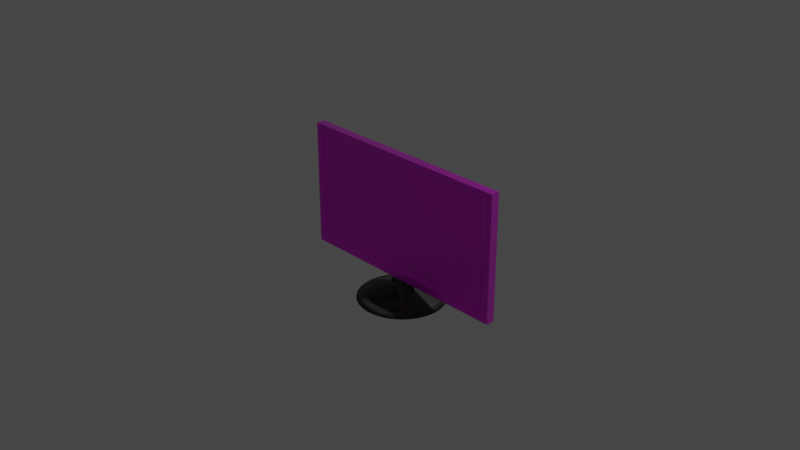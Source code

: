 # Source: Monitor.blend  (saved by Blender 3.0.42; exported with 4.5.12 LTS)
import bpy
from mathutils import Matrix  # noqa: F401  (used for matrix-valued properties, if any)

bpy.ops.wm.read_factory_settings(use_empty=True)
scene = bpy.context.scene
scene.name = 'Scene'

# ---- collections
col_collection = bpy.data.collections.new('Collection'); scene.collection.children.link(col_collection)

# ---- images (referenced by path relative to the original .blend; pixels are not part of the script)
import os
ASSET_DIR = os.environ.get("B2B_ASSET_DIR", "")  # directory of the original .blend (textures are referenced by path, not embedded)
HERE = os.path.dirname(os.path.abspath(__file__))  # packed textures are extracted next to this script under _unpacked/

def load_image(name, relpath, width, height, colorspace="sRGB"):
    """Load a texture the original file referenced (path relative to the .blend, or extracted next to this script)."""
    p = next((c for c in (os.path.join(HERE, relpath), os.path.join(ASSET_DIR, relpath)) if relpath and os.path.exists(c)), "")
    if p:
        img = bpy.data.images.load(p, check_existing=True)
        img.name = name
    else:  # same state as the original file: an image datablock whose file is absent (Cycles renders it pink)
        img = bpy.data.images.new(name, width, height)
        img.source = "FILE"
        img.filepath = "//" + (relpath or name)
    img.colorspace_settings.name = colorspace
    return img
img_output_device_png = load_image('Output Device.png', 'Output Device.png', 1024, 1024, 'sRGB')

# ---- materials (node trees are filled in below, after node groups)
mat_material_001 = bpy.data.materials.new('Material.001')
mat_material_001.use_transparent_shadow = False
mat_material_002 = bpy.data.materials.new('Material.002')
mat_material_002.use_transparent_shadow = False
mat_material_003 = bpy.data.materials.new('Material.003')
mat_material_003.use_transparent_shadow = False

# ---- material node trees
mat_material_001.use_nodes = True; mat_material_001.node_tree.nodes.clear()
_N = mat_material_001.node_tree.nodes; _L = mat_material_001.node_tree.links
n0 = _N.new('ShaderNodeBsdfPrincipled'); n0.name = 'Principled BSDF'; n0.location = (10, 300)
n0.distribution = 'GGX'
n0.subsurface_method = 'RANDOM_WALK_SKIN'
n0.inputs[1].default_value = 1.0
n0.inputs[3].default_value = 1.45
n0.inputs[19].default_value = 0.4818
n0.inputs[24].default_value = 0.1164
n0.inputs[27].default_value = (0.0, 0.0, 0.0, 1.0)
n0.inputs[28].default_value = 1.0
n1 = _N.new('ShaderNodeOutputMaterial'); n1.name = 'Material Output'; n1.location = (300, 300)
n2 = _N.new('ShaderNodeTexImage'); n2.name = 'Image Texture'; n2.location = (-345, 138)
n2.image = img_output_device_png
_L.new(n0.outputs[0], n1.inputs[0])
_L.new(n2.outputs[0], n0.inputs[0])
n1.is_active_output = True
mat_material_002.use_nodes = True; mat_material_002.node_tree.nodes.clear()
_N = mat_material_002.node_tree.nodes; _L = mat_material_002.node_tree.links
n0 = _N.new('ShaderNodeBsdfPrincipled'); n0.name = 'Principled BSDF'; n0.location = (10, 300)
n0.distribution = 'GGX'
n0.subsurface_method = 'RANDOM_WALK_SKIN'
n0.inputs[0].default_value = (0.06529, 0.06529, 0.06529, 1.0)
n0.inputs[3].default_value = 1.45
n0.inputs[27].default_value = (0.0, 0.0, 0.0, 1.0)
n0.inputs[28].default_value = 1.0
n1 = _N.new('ShaderNodeOutputMaterial'); n1.name = 'Material Output'; n1.location = (300, 300)
_L.new(n0.outputs[0], n1.inputs[0])
n1.is_active_output = True
mat_material_003.use_nodes = True; mat_material_003.node_tree.nodes.clear()
_N = mat_material_003.node_tree.nodes; _L = mat_material_003.node_tree.links
n0 = _N.new('ShaderNodeBsdfPrincipled'); n0.name = 'Principled BSDF'; n0.location = (10, 300)
n0.distribution = 'GGX'
n0.subsurface_method = 'RANDOM_WALK_SKIN'
n0.inputs[0].default_value = (0.03411, 0.03411, 0.03411, 1.0)
n0.inputs[3].default_value = 1.45
n0.inputs[27].default_value = (0.0, 0.0, 0.0, 1.0)
n0.inputs[28].default_value = 1.0
n1 = _N.new('ShaderNodeOutputMaterial'); n1.name = 'Material Output'; n1.location = (300, 300)
_L.new(n0.outputs[0], n1.inputs[0])
n1.is_active_output = True

# ---- world
world_world = bpy.data.worlds.new('World'); scene.world = world_world
world_world.use_nodes = True; world_world.node_tree.nodes.clear()
_N = world_world.node_tree.nodes; _L = world_world.node_tree.links
n0 = _N.new('ShaderNodeOutputWorld'); n0.name = 'World Output'; n0.location = (300, 300)
n1 = _N.new('ShaderNodeBackground'); n1.name = 'Background'; n1.location = (10, 300)
n1.inputs[0].default_value = (0.05088, 0.05088, 0.05088, 1.0)
_L.new(n1.outputs[0], n0.inputs[0])
n0.is_active_output = True
world_world.color = (0.05088, 0.05088, 0.05088)
world_world.use_sun_shadow = False
world_world.sun_shadow_jitter_overblur = 0.0

# ---- cameras
cam_camera = bpy.data.cameras.new('Camera')
cam_camera.clip_end = 100.0
cam_camera.ortho_scale = 7.314

# ---- lights
light_light = bpy.data.lights.new('Light', 'POINT')
light_light.transmission_factor = 0.0
light_light.energy = 1000.0
light_light.shadow_soft_size = 0.1
light_light.shadow_maximum_resolution = 0.006
light_light.use_absolute_resolution = True

# ---- meshes
me_plane = bpy.data.meshes.new('Plane')
me_plane.from_pydata([(-1.0, -1.0, 0.0), (1.0, -1.0, 0.0), (-1.0, 1.0, 0.0), (1.0, 1.0, 0.0), (-0.9685, 0.9551, 0.0), (-0.9703, -0.8815, 0.0), (0.9685, -0.8682, 0.0), (0.9666, 0.9518, 0.0), (-0.9685, 0.9551, 0.0), (-0.9703, -0.8815, 0.0), (0.9685, -0.8682, 0.0), (0.9666, 0.9518, 0.0), (-0.9463, 0.9341, 0.03033), (-0.9481, -0.8604, 0.03033), (0.9463, -0.8474, 0.03033), (0.9445, 0.9309, 0.03033), (-0.9463, 0.9341, 0.03033), (-0.9481, -0.8604, 0.03033), (0.9463, -0.8474, 0.03033), (0.9445, 0.9309, 0.03033), (-0.968, -0.9373, 0.03536), (0.968, -0.9373, 0.03536), (-0.968, 0.9373, 0.03536), (0.968, 0.9373, 0.03536), (2.684e-10, -1.101, -0.002039), (2.684e-10, -0.9852, -0.002039), (-0.006275, -1.101, -0.003569), (-0.006275, -0.9852, -0.003569), (-0.01231, -1.101, -0.008099), (-0.01231, -0.9852, -0.008099), (-0.01787, -1.101, -0.01546), (-0.01787, -0.9852, -0.01546), (-0.02274, -1.101, -0.02536), (-0.02274, -0.9852, -0.02536), (-0.02674, -1.101, -0.03742), (-0.02674, -0.9852, -0.03742), (-0.02971, -1.101, -0.05119), (-0.02971, -0.9852, -0.05119), (-0.03154, -1.101, -0.06612), (-0.03154, -0.9852, -0.06612), (-0.03216, -1.101, -0.08165), (-0.03216, -0.9852, -0.08165), (-0.03154, -1.101, -0.09719), (-0.03154, -0.9852, -0.09719), (-0.02971, -1.101, -0.1121), (-0.02971, -0.9852, -0.1121), (-0.02674, -1.101, -0.1259), (-0.02674, -0.9852, -0.1259), (-0.02274, -1.101, -0.138), (-0.02274, -0.9852, -0.138), (-0.01787, -1.101, -0.1479), (-0.01787, -0.9852, -0.1479), (-0.01231, -1.101, -0.1552), (-0.01231, -0.9852, -0.1552), (-0.006275, -1.101, -0.1597), (-0.006275, -0.9852, -0.1597), (2.404e-08, -1.101, -0.1613), (2.404e-08, -0.9852, -0.1613), (0.006275, -1.101, -0.1597), (0.006275, -0.9852, -0.1597), (0.01231, -1.101, -0.1552), (0.01231, -0.9852, -0.1552), (0.01787, -1.101, -0.1479), (0.01787, -0.9852, -0.1479), (0.02274, -1.101, -0.138), (0.02274, -0.9852, -0.138), (0.02674, -1.101, -0.1259), (0.02674, -0.9852, -0.1259), (0.02971, -1.101, -0.1121), (0.02971, -0.9852, -0.1121), (0.03154, -1.101, -0.09719), (0.03154, -0.9852, -0.09719), (0.03216, -1.101, -0.08165), (0.03216, -0.9852, -0.08165), (0.03154, -1.101, -0.06612), (0.03154, -0.9852, -0.06612), (0.02971, -1.101, -0.05119), (0.02971, -0.9852, -0.05119), (0.02674, -1.101, -0.03742), (0.02674, -0.9852, -0.03742), (0.02274, -1.101, -0.02536), (0.02274, -0.9852, -0.02536), (0.01787, -1.101, -0.01546), (0.01787, -0.9852, -0.01546), (0.01231, -1.101, -0.008099), (0.01231, -0.9852, -0.008099), (0.006275, -1.101, -0.003569), (0.006275, -0.9852, -0.003569), (-1.105e-07, -1.322, 0.8744), (-0.07535, -1.322, 0.8561), (-0.1478, -1.322, 0.8017), (-0.2146, -1.322, 0.7133), (-0.2731, -1.322, 0.5944), (-0.3211, -1.322, 0.4495), (-0.3568, -1.322, 0.2842), (-0.3788, -1.322, 0.1049), (-0.3862, -1.322, -0.08165), (-0.3788, -1.322, -0.2682), (-0.3568, -1.322, -0.4475), (-0.3211, -1.322, -0.6128), (-0.2731, -1.322, -0.7577), (-0.2146, -1.322, -0.8766), (-0.1478, -1.322, -0.965), (-0.07535, -1.322, -1.019), (1.75e-07, -1.322, -1.038), (0.07535, -1.322, -1.019), (0.1478, -1.322, -0.965), (0.2146, -1.322, -0.8766), (0.2731, -1.322, -0.7577), (0.3211, -1.322, -0.6128), (0.3568, -1.322, -0.4475), (0.3788, -1.322, -0.2682), (0.3862, -1.322, -0.08165), (0.3788, -1.322, 0.1049), (0.3568, -1.322, 0.2842), (0.3211, -1.322, 0.4495), (0.2731, -1.322, 0.5944), (0.2146, -1.322, 0.7133), (0.1478, -1.322, 0.8017), (0.07535, -1.322, 0.8561), (-0.1162, -1.212, 0.3489), (-0.08006, -1.212, 0.3968), (-0.1479, -1.212, -0.4478), (-0.1739, -1.212, -0.3694), (0.1739, -1.212, -0.3694), (0.1479, -1.212, -0.4478), (0.08006, -1.212, 0.3968), (0.1162, -1.212, 0.3489), (-0.2092, -1.212, -0.08165), (-0.2052, -1.212, 0.01937), (0.1933, -1.212, 0.1165), (0.2052, -1.212, 0.01937), (-0.1479, -1.212, 0.2845), (0.1933, -1.212, -0.2798), (0.04081, -1.212, 0.4262), (-0.2052, -1.212, -0.1827), (0.1739, -1.212, 0.206), (-0.1739, -1.212, 0.206), (0.2052, -1.212, -0.1827), (-0.04081, -1.212, 0.4262), (-5.509e-08, -1.212, 0.4362), (-0.1933, -1.212, -0.2798), (0.1162, -1.212, -0.5122), (0.1479, -1.212, 0.2845), (-0.1933, -1.212, 0.1165), (0.2092, -1.212, -0.08165), (-0.1654, -1.267, 0.5311), (-0.2105, -1.267, -0.6028), (0.2475, -1.267, -0.4911), (0.1139, -1.267, 0.5992), (-0.2977, -1.267, -0.08165), (0.05808, -1.267, -0.8045), (0.2751, -1.267, 0.2004), (-0.2105, -1.267, 0.4395), (-0.1654, -1.267, -0.6944), (0.2751, -1.267, -0.3637), (0.05808, -1.267, 0.6412), (-0.292, -1.267, -0.2254), (0.1139, -1.267, -0.7625), (0.2475, -1.267, 0.3278), (-0.2475, -1.267, 0.3278), (-0.1139, -1.267, -0.7625), (0.292, -1.267, -0.2254), (-0.05808, -1.267, 0.6412), (-0.2751, -1.267, -0.3637), (0.1654, -1.267, -0.6944), (0.2105, -1.267, 0.4395), (-0.2751, -1.267, 0.2004), (-0.05808, -1.267, -0.8045), (0.2977, -1.267, -0.08165), (-0.1139, -1.267, 0.5992), (-0.2475, -1.267, -0.4911), (0.2105, -1.267, -0.6028), (0.1654, -1.267, 0.5311), (-0.292, -1.267, 0.06212), (1.373e-07, -1.267, -0.8186), (0.292, -1.267, 0.06212), (-8.277e-08, -1.267, 0.6553), (-0.04618, -1.157, 0.1943), (-0.1003, -1.157, -0.2476), (0.08534, -1.157, -0.2929), (0.06705, -1.157, 0.1667), (-0.1184, -1.157, -0.02337), (0.1184, -1.157, -0.02337), (-2.741e-08, -1.157, 0.2171), (-0.06705, -1.157, 0.1667), (-0.08534, -1.157, -0.2929), (0.1003, -1.157, -0.2476), (0.04618, -1.157, 0.1943), (-0.1207, -1.157, -0.08165), (0.1115, -1.157, 0.03267), (-0.08534, -1.157, 0.1296), (0.1115, -1.157, -0.196), (0.02354, -1.157, 0.2113), (-0.1184, -1.157, -0.1399), (0.1003, -1.157, 0.08431), (-0.1003, -1.157, 0.08431), (0.1184, -1.157, -0.1399), (-0.02354, -1.157, 0.2113), (-0.1115, -1.157, -0.196), (0.06705, -1.157, -0.33), (0.08534, -1.157, 0.1296), (-0.1115, -1.157, 0.03267), (0.1207, -1.157, -0.08165)], [], [(0, 1, 6, 5), (11, 8, 12, 15), (6, 7, 11, 10), (4, 7, 6, 1, 3, 2, 0, 5), (4, 5, 9, 8), (7, 4, 8, 11), (5, 6, 10, 9), (14, 15, 19, 18), (9, 10, 14, 13), (10, 11, 15, 14), (8, 9, 13, 12), (17, 18, 19, 16), (12, 13, 17, 16), (15, 12, 16, 19), (13, 14, 18, 17), (20, 21, 23, 22), (24, 25, 27, 26), (26, 27, 29, 28), (28, 29, 31, 30), (30, 31, 33, 32), (32, 33, 35, 34), (34, 35, 37, 36), (36, 37, 39, 38), (38, 39, 41, 40), (40, 41, 43, 42), (42, 43, 45, 44), (44, 45, 47, 46), (46, 47, 49, 48), (48, 49, 51, 50), (50, 51, 53, 52), (52, 53, 55, 54), (54, 55, 57, 56), (56, 57, 59, 58), (58, 59, 61, 60), (60, 61, 63, 62), (62, 63, 65, 64), (64, 65, 67, 66), (66, 67, 69, 68), (68, 69, 71, 70), (70, 71, 73, 72), (72, 73, 75, 74), (74, 75, 77, 76), (76, 77, 79, 78), (78, 79, 81, 80), (80, 81, 83, 82), (82, 83, 85, 84), (27, 25, 87, 85, 83, 81, 79, 77, 75, 73, 71, 69, 67, 65, 63, 61, 59, 57, 55, 53, 51, 49, 47, 45, 43, 41, 39, 37, 35, 33, 31, 29), (84, 85, 87, 86), (86, 87, 25, 24), (170, 146, 91, 90), (88, 89, 90, 91, 92, 93, 94, 95, 96, 97, 98, 99, 100, 101, 102, 103, 104, 105, 106, 107, 108, 109, 110, 111, 112, 113, 114, 115, 116, 117, 118, 119), (171, 147, 100, 99), (172, 148, 109, 108), (173, 149, 118, 117), (174, 150, 96, 95), (175, 151, 105, 104), (176, 152, 114, 113), (146, 153, 92, 91), (147, 154, 101, 100), (148, 155, 110, 109), (149, 156, 119, 118), (150, 157, 97, 96), (151, 158, 106, 105), (152, 159, 115, 114), (153, 160, 93, 92), (154, 161, 102, 101), (155, 162, 111, 110), (177, 163, 89, 88), (156, 177, 88, 119), (157, 164, 98, 97), (158, 165, 107, 106), (159, 166, 116, 115), (160, 167, 94, 93), (161, 168, 103, 102), (162, 169, 112, 111), (163, 170, 90, 89), (164, 171, 99, 98), (165, 172, 108, 107), (166, 173, 117, 116), (167, 174, 95, 94), (168, 175, 104, 103), (169, 176, 113, 112), (203, 183, 131, 145), (202, 182, 129, 144), (201, 181, 127, 143), (200, 180, 125, 142), (199, 179, 123, 141), (198, 178, 121, 139), (197, 203, 145, 138), (196, 202, 144, 137), (195, 201, 143, 136), (194, 199, 141, 135), (193, 184, 140, 134), (184, 198, 139, 140), (192, 197, 138, 133), (191, 196, 137, 132), (190, 195, 136, 130), (189, 194, 135, 128), (188, 193, 134, 126), (187, 192, 133, 124), (185, 191, 132, 120), (183, 190, 130, 131), (182, 189, 128, 129), (181, 188, 126, 127), (180, 187, 124, 125), (179, 186, 122, 123), (178, 185, 120, 121), (145, 131, 176, 169), (144, 129, 174, 167), (143, 127, 173, 166), (142, 125, 172, 165), (141, 123, 171, 164), (139, 121, 170, 163), (138, 145, 169, 162), (137, 144, 167, 160), (136, 143, 166, 159), (135, 141, 164, 157), (134, 140, 177, 156), (140, 139, 163, 177), (133, 138, 162, 155), (132, 137, 160, 153), (130, 136, 159, 152), (128, 135, 157, 150), (126, 134, 156, 149), (124, 133, 155, 148), (120, 132, 153, 146), (131, 130, 152, 176), (129, 128, 150, 174), (127, 126, 149, 173), (125, 124, 148, 172), (123, 122, 147, 171), (121, 120, 146, 170), (28, 30, 185, 178), (46, 48, 186, 179), (64, 66, 187, 180), (82, 84, 188, 181), (38, 40, 189, 182), (74, 76, 190, 183), (30, 32, 191, 185), (66, 68, 192, 187), (84, 86, 193, 188), (40, 42, 194, 189), (76, 78, 195, 190), (32, 34, 196, 191), (68, 70, 197, 192), (24, 26, 198, 184), (86, 24, 184, 193), (42, 44, 199, 194), (78, 80, 201, 195), (34, 36, 202, 196), (70, 72, 203, 197), (26, 28, 178, 198), (44, 46, 179, 199), (62, 64, 180, 200), (80, 82, 181, 201), (36, 38, 182, 202), (72, 74, 183, 203)])
me_plane.polygons.foreach_set('use_smooth', [0, 0, 0, 0, 0, 0, 0, 0, 0, 0, 0, 0, 0, 0, 0, 0, 1, 1, 1, 1, 1, 1, 1, 1, 1, 1, 1, 1, 1, 1, 1, 1, 1, 1, 1, 1, 1, 1, 1, 1, 1, 1, 1, 1, 1, 1, 1, 1, 1, 1, 1, 1, 1, 1, 1, 1, 1, 1, 1, 1, 1, 1, 1, 1, 1, 1, 1, 1, 1, 1, 1, 1, 1, 1, 1, 1, 1, 1, 1, 1, 1, 1, 1, 1, 1, 1, 1, 1, 1, 1, 1, 1, 1, 1, 1, 1, 1, 1, 1, 1, 1, 1, 1, 1, 1, 1, 1, 1, 1, 1, 1, 1, 1, 1, 1, 1, 1, 1, 1, 1, 1, 1, 1, 1, 1, 1, 1, 1, 1, 1, 1, 1, 1, 1, 1, 1, 1, 1, 1, 1, 1, 1, 1, 1, 1, 1, 1, 1, 1, 1, 1, 1, 1, 1, 1, 1, 1])
me_plane.polygons.foreach_set('material_index', [0, 0, 0, 0, 0, 0, 0, 0, 0, 0, 0, 0, 0, 0, 0, 1, 2, 2, 2, 2, 2, 2, 2, 2, 2, 2, 2, 2, 2, 2, 2, 2, 2, 2, 2, 2, 2, 2, 2, 2, 2, 2, 2, 2, 2, 2, 2, 2, 2, 2, 2, 2, 2, 2, 2, 2, 2, 2, 2, 2, 2, 2, 2, 2, 2, 2, 2, 2, 2, 2, 2, 2, 2, 2, 2, 2, 2, 2, 2, 2, 2, 2, 2, 2, 2, 2, 2, 2, 2, 2, 2, 2, 2, 2, 2, 2, 2, 2, 2, 2, 2, 2, 2, 2, 2, 2, 2, 2, 2, 2, 2, 2, 2, 2, 2, 2, 2, 2, 2, 2, 2, 2, 2, 2, 2, 2, 2, 2, 2, 2, 2, 2, 2, 2, 2, 2, 2, 2, 2, 2, 2, 2, 2, 2, 2, 2, 2, 2, 2, 2, 2, 2, 2, 2, 2, 2, 2])
_uv = me_plane.uv_layers.new(name='UVMap')
_uv.uv.foreach_set('vector', [0.0, 0.0, 1.0, 0.0, 0.9842, 0.0659, 0.01485, 0.05926, 0.9833, 0.9759, 0.01577, 0.9776, 0.01577, 0.9776, 0.9833, 0.9759, 0.9842, 0.0659, 0.9833, 0.9759, 0.9833, 0.9759, 0.9842, 0.0659, 0.01577, 0.9776, 0.9833, 0.9759, 0.9842, 0.0659, 1.0, 0.0, 1.0, 1.0, 0.0, 1.0, 0.0, 0.0, 0.01485, 0.05926, 0.01577, 0.9776, 0.01485, 0.05926, 0.01485, 0.05926, 0.01577, 0.9776, 0.9833, 0.9759, 0.01577, 0.9776, 0.01577, 0.9776, 0.9833, 0.9759, 0.01485, 0.05926, 0.9842, 0.0659, 0.9842, 0.0659, 0.01485, 0.05926, 0.9842, 0.0659, 0.9833, 0.9759, 0.9833, 0.9759, 0.9842, 0.0659, 0.01485, 0.05926, 0.9842, 0.0659, 0.9842, 0.0659, 0.01485, 0.05926, 0.9842, 0.0659, 0.9833, 0.9759, 0.9833, 0.9759, 0.9842, 0.0659, 0.01577, 0.9776, 0.01485, 0.05926, 0.01485, 0.05926, 0.01577, 0.9776, 0.01485, 0.05926, 0.9842, 0.0659, 0.9833, 0.9759, 0.01577, 0.9776, 0.01577, 0.9776, 0.01485, 0.05926, 0.01485, 0.05926, 0.01577, 0.9776, 0.9833, 0.9759, 0.01577, 0.9776, 0.01577, 0.9776, 0.9833, 0.9759, 0.01485, 0.05926, 0.9842, 0.0659, 0.9842, 0.0659, 0.01485, 0.05926, 0.0, 0.0, 1.0, 0.0, 1.0, 1.0, 0.0, 1.0, 1.0, 0.5, 1.0, 1.0, 0.9688, 1.0, 0.9688, 0.5, 0.9688, 0.5, 0.9688, 1.0, 0.9375, 1.0, 0.9375, 0.5, 0.9375, 0.5, 0.9375, 1.0, 0.9062, 1.0, 0.9062, 0.5, 0.9062, 0.5, 0.9062, 1.0, 0.875, 1.0, 0.875, 0.5, 0.875, 0.5, 0.875, 1.0, 0.8438, 1.0, 0.8438, 0.5, 0.8438, 0.5, 0.8438, 1.0, 0.8125, 1.0, 0.8125, 0.5, 0.8125, 0.5, 0.8125, 1.0, 0.7812, 1.0, 0.7812, 0.5, 0.7812, 0.5, 0.7812, 1.0, 0.75, 1.0, 0.75, 0.5, 0.75, 0.5, 0.75, 1.0, 0.7188, 1.0, 0.7188, 0.5, 0.7188, 0.5, 0.7188, 1.0, 0.6875, 1.0, 0.6875, 0.5, 0.6875, 0.5, 0.6875, 1.0, 0.6562, 1.0, 0.6562, 0.5, 0.6562, 0.5, 0.6562, 1.0, 0.625, 1.0, 0.625, 0.5, 0.625, 0.5, 0.625, 1.0, 0.5938, 1.0, 0.5938, 0.5, 0.5938, 0.5, 0.5938, 1.0, 0.5625, 1.0, 0.5625, 0.5, 0.5625, 0.5, 0.5625, 1.0, 0.5312, 1.0, 0.5312, 0.5, 0.5312, 0.5, 0.5312, 1.0, 0.5, 1.0, 0.5, 0.5, 0.5, 0.5, 0.5, 1.0, 0.4688, 1.0, 0.4688, 0.5, 0.4688, 0.5, 0.4688, 1.0, 0.4375, 1.0, 0.4375, 0.5, 0.4375, 0.5, 0.4375, 1.0, 0.4062, 1.0, 0.4062, 0.5, 0.4062, 0.5, 0.4062, 1.0, 0.375, 1.0, 0.375, 0.5, 0.375, 0.5, 0.375, 1.0, 0.3438, 1.0, 0.3438, 0.5, 0.3438, 0.5, 0.3438, 1.0, 0.3125, 1.0, 0.3125, 0.5, 0.3125, 0.5, 0.3125, 1.0, 0.2812, 1.0, 0.2812, 0.5, 0.2812, 0.5, 0.2812, 1.0, 0.25, 1.0, 0.25, 0.5, 0.25, 0.5, 0.25, 1.0, 0.2188, 1.0, 0.2188, 0.5, 0.2188, 0.5, 0.2188, 1.0, 0.1875, 1.0, 0.1875, 0.5, 0.1875, 0.5, 0.1875, 1.0, 0.1562, 1.0, 0.1562, 0.5, 0.1562, 0.5, 0.1562, 1.0, 0.125, 1.0, 0.125, 0.5, 0.125, 0.5, 0.125, 1.0, 0.09375, 1.0, 0.09375, 0.5, 0.09375, 0.5, 0.09375, 1.0, 0.0625, 1.0, 0.0625, 0.5, 0.2968, 0.4854, 0.25, 0.49, 0.2032, 0.4854, 0.1582, 0.4717, 0.1167, 0.4496, 0.08029, 0.4197, 0.05045, 0.3833, 0.02827, 0.3418, 0.01461, 0.2968, 0.01, 0.25, 0.01461, 0.2032, 0.02827, 0.1582, 0.05045, 0.1167, 0.08029, 0.08029, 0.1167, 0.05045, 0.1582, 0.02827, 0.2032, 0.01461, 0.25, 0.01, 0.2968, 0.01461, 0.3418, 0.02827, 0.3833, 0.05045, 0.4197, 0.08029, 0.4496, 0.1167, 0.4717, 0.1582, 0.4854, 0.2032, 0.49, 0.25, 0.4854, 0.2968, 0.4717, 0.3418, 0.4496, 0.3833, 0.4197, 0.4197, 0.3833, 0.4496, 0.3418, 0.4717, 0.0625, 0.5, 0.0625, 1.0, 0.03125, 1.0, 0.03125, 0.5, 0.03125, 0.5, 0.03125, 1.0, 0.0, 1.0, 0.0, 0.5, 0.9375, 0.5, 0.9062, 0.5, 0.9062, 0.5, 0.9375, 0.5, 0.75, 0.49, 0.7968, 0.4854, 0.8418, 0.4717, 0.8833, 0.4496, 0.9197, 0.4197, 0.9496, 0.3833, 0.9717, 0.3418, 0.9854, 0.2968, 0.99, 0.25, 0.9854, 0.2032, 0.9717, 0.1582, 0.9496, 0.1167, 0.9197, 0.08029, 0.8833, 0.05045, 0.8418, 0.02827, 0.7968, 0.01461, 0.75, 0.01, 0.7032, 0.01461, 0.6582, 0.02827, 0.6167, 0.05045, 0.5803, 0.08029, 0.5504, 0.1167, 0.5283, 0.1582, 0.5146, 0.2032, 0.51, 0.25, 0.5146, 0.2968, 0.5283, 0.3418, 0.5504, 0.3833, 0.5803, 0.4197, 0.6167, 0.4496, 0.6582, 0.4717, 0.7032, 0.4854, 0.6563, 0.5, 0.625, 0.5, 0.625, 0.5, 0.6562, 0.5, 0.375, 0.5, 0.3438, 0.5, 0.3438, 0.5, 0.375, 0.5, 0.09375, 0.5, 0.0625, 0.5, 0.0625, 0.5, 0.09375, 0.5, 0.7812, 0.5, 0.75, 0.5, 0.75, 0.5, 0.7812, 0.5, 0.5, 0.5, 0.4688, 0.5, 0.4688, 0.5, 0.5, 0.5, 0.2188, 0.5, 0.1875, 0.5, 0.1875, 0.5, 0.2188, 0.5, 0.9062, 0.5, 0.875, 0.5, 0.875, 0.5, 0.9062, 0.5, 0.625, 0.5, 0.5938, 0.5, 0.5938, 0.5, 0.625, 0.5, 0.3438, 0.5, 0.3125, 0.5, 0.3125, 0.5, 0.3438, 0.5, 0.0625, 0.5, 0.03125, 0.5, 0.03125, 0.5, 0.0625, 0.5, 0.75, 0.5, 0.7187, 0.5, 0.7188, 0.5, 0.75, 0.5, 0.4688, 0.5, 0.4375, 0.5, 0.4375, 0.5, 0.4688, 0.5, 0.1875, 0.5, 0.1562, 0.5, 0.1562, 0.5, 0.1875, 0.5, 0.875, 0.5, 0.8438, 0.5, 0.8438, 0.5, 0.875, 0.5, 0.5938, 0.5, 0.5625, 0.5, 0.5625, 0.5, 0.5938, 0.5, 0.3125, 0.5, 0.2812, 0.5, 0.2812, 0.5, 0.3125, 0.5, 1.0, 0.5, 0.9688, 0.5, 0.9688, 0.5, 1.0, 0.5, 0.03125, 0.5, 0.0, 0.5, 0.0, 0.5, 0.03125, 0.5, 0.7187, 0.5, 0.6875, 0.5, 0.6875, 0.5, 0.7188, 0.5, 0.4375, 0.5, 0.4062, 0.5, 0.4062, 0.5, 0.4375, 0.5, 0.1562, 0.5, 0.125, 0.5, 0.125, 0.5, 0.1562, 0.5, 0.8438, 0.5, 0.8125, 0.5, 0.8125, 0.5, 0.8438, 0.5, 0.5625, 0.5, 0.5312, 0.5, 0.5312, 0.5, 0.5625, 0.5, 0.2812, 0.5, 0.25, 0.5, 0.25, 0.5, 0.2812, 0.5, 0.9688, 0.5, 0.9375, 0.5, 0.9375, 0.5, 0.9688, 0.5, 0.6875, 0.5, 0.6563, 0.5, 0.6562, 0.5, 0.6875, 0.5, 0.4062, 0.5, 0.375, 0.5, 0.375, 0.5, 0.4062, 0.5, 0.125, 0.5, 0.09375, 0.5, 0.09375, 0.5, 0.125, 0.5, 0.8125, 0.5, 0.7812, 0.5, 0.7812, 0.5, 0.8125, 0.5, 0.5312, 0.5, 0.5, 0.5, 0.5, 0.5, 0.5312, 0.5, 0.25, 0.5, 0.2188, 0.5, 0.2188, 0.5, 0.25, 0.5, 0.25, 0.5, 0.2188, 0.5, 0.2188, 0.5, 0.25, 0.5, 0.8125, 0.5, 0.7812, 0.5, 0.7813, 0.5, 0.8125, 0.5, 0.125, 0.5, 0.09375, 0.5, 0.09375, 0.5, 0.125, 0.5, 0.4062, 0.5, 0.375, 0.5, 0.375, 0.5, 0.4062, 0.5, 0.6875, 0.5, 0.6562, 0.5, 0.6563, 0.5, 0.6875, 0.5, 0.9687, 0.5, 0.9375, 0.5, 0.9375, 0.5, 0.9688, 0.5, 0.2812, 0.5, 0.25, 0.5, 0.25, 0.5, 0.2812, 0.5, 0.8438, 0.5, 0.8125, 0.5, 0.8125, 0.5, 0.8438, 0.5, 0.1562, 0.5, 0.125, 0.5, 0.125, 0.5, 0.1562, 0.5, 0.7188, 0.5, 0.6875, 0.5, 0.6875, 0.5, 0.7188, 0.5, 0.03125, 0.5, 0.0, 0.5, 0.0, 0.5, 0.03125, 0.5, 1.0, 0.5, 0.9687, 0.5, 0.9688, 0.5, 1.0, 0.5, 0.3125, 0.5, 0.2812, 0.5, 0.2812, 0.5, 0.3125, 0.5, 0.875, 0.5, 0.8438, 0.5, 0.8438, 0.5, 0.875, 0.5, 0.1875, 0.5, 0.1562, 0.5, 0.1562, 0.5, 0.1875, 0.5, 0.75, 0.5, 0.7188, 0.5, 0.7188, 0.5, 0.75, 0.5, 0.0625, 0.5, 0.03125, 0.5, 0.03125, 0.5, 0.0625, 0.5, 0.3437, 0.5, 0.3125, 0.5, 0.3125, 0.5, 0.3438, 0.5, 0.9062, 0.5, 0.875, 0.5, 0.875, 0.5, 0.9062, 0.5, 0.2188, 0.5, 0.1875, 0.5, 0.1875, 0.5, 0.2188, 0.5, 0.7812, 0.5, 0.75, 0.5, 0.75, 0.5, 0.7813, 0.5, 0.09375, 0.5, 0.0625, 0.5, 0.0625, 0.5, 0.09375, 0.5, 0.375, 0.5, 0.3437, 0.5, 0.3438, 0.5, 0.375, 0.5, 0.6562, 0.5, 0.625, 0.5, 0.625, 0.5, 0.6563, 0.5, 0.9375, 0.5, 0.9062, 0.5, 0.9062, 0.5, 0.9375, 0.5, 0.25, 0.5, 0.2188, 0.5, 0.2188, 0.5, 0.25, 0.5, 0.8125, 0.5, 0.7813, 0.5, 0.7812, 0.5, 0.8125, 0.5, 0.125, 0.5, 0.09375, 0.5, 0.09375, 0.5, 0.125, 0.5, 0.4062, 0.5, 0.375, 0.5, 0.375, 0.5, 0.4062, 0.5, 0.6875, 0.5, 0.6563, 0.5, 0.6563, 0.5, 0.6875, 0.5, 0.9688, 0.5, 0.9375, 0.5, 0.9375, 0.5, 0.9688, 0.5, 0.2812, 0.5, 0.25, 0.5, 0.25, 0.5, 0.2812, 0.5, 0.8438, 0.5, 0.8125, 0.5, 0.8125, 0.5, 0.8438, 0.5, 0.1562, 0.5, 0.125, 0.5, 0.125, 0.5, 0.1562, 0.5, 0.7188, 0.5, 0.6875, 0.5, 0.6875, 0.5, 0.7187, 0.5, 0.03125, 0.5, 0.0, 0.5, 0.0, 0.5, 0.03125, 0.5, 1.0, 0.5, 0.9688, 0.5, 0.9688, 0.5, 1.0, 0.5, 0.3125, 0.5, 0.2812, 0.5, 0.2812, 0.5, 0.3125, 0.5, 0.875, 0.5, 0.8438, 0.5, 0.8438, 0.5, 0.875, 0.5, 0.1875, 0.5, 0.1562, 0.5, 0.1562, 0.5, 0.1875, 0.5, 0.75, 0.5, 0.7188, 0.5, 0.7187, 0.5, 0.75, 0.5, 0.0625, 0.5, 0.03125, 0.5, 0.03125, 0.5, 0.0625, 0.5, 0.3438, 0.5, 0.3125, 0.5, 0.3125, 0.5, 0.3438, 0.5, 0.9062, 0.5, 0.875, 0.5, 0.875, 0.5, 0.9062, 0.5, 0.2188, 0.5, 0.1875, 0.5, 0.1875, 0.5, 0.2188, 0.5, 0.7813, 0.5, 0.75, 0.5, 0.75, 0.5, 0.7812, 0.5, 0.09375, 0.5, 0.0625, 0.5, 0.0625, 0.5, 0.09375, 0.5, 0.375, 0.5, 0.3438, 0.5, 0.3438, 0.5, 0.375, 0.5, 0.6563, 0.5, 0.625, 0.5, 0.625, 0.5, 0.6563, 0.5, 0.9375, 0.5, 0.9062, 0.5, 0.9062, 0.5, 0.9375, 0.5, 0.9375, 0.5, 0.9062, 0.5, 0.9062, 0.5, 0.9375, 0.5, 0.6562, 0.5, 0.625, 0.5, 0.625, 0.5, 0.6562, 0.5, 0.375, 0.5, 0.3438, 0.5, 0.3437, 0.5, 0.375, 0.5, 0.09375, 0.5, 0.0625, 0.5, 0.0625, 0.5, 0.09375, 0.5, 0.7812, 0.5, 0.75, 0.5, 0.75, 0.5, 0.7812, 0.5, 0.2188, 0.5, 0.1875, 0.5, 0.1875, 0.5, 0.2188, 0.5, 0.9062, 0.5, 0.875, 0.5, 0.875, 0.5, 0.9062, 0.5, 0.3438, 0.5, 0.3125, 0.5, 0.3125, 0.5, 0.3437, 0.5, 0.0625, 0.5, 0.03125, 0.5, 0.03125, 0.5, 0.0625, 0.5, 0.75, 0.5, 0.7188, 0.5, 0.7188, 0.5, 0.75, 0.5, 0.1875, 0.5, 0.1562, 0.5, 0.1562, 0.5, 0.1875, 0.5, 0.875, 0.5, 0.8438, 0.5, 0.8438, 0.5, 0.875, 0.5, 0.3125, 0.5, 0.2812, 0.5, 0.2812, 0.5, 0.3125, 0.5, 1.0, 0.5, 0.9688, 0.5, 0.9687, 0.5, 1.0, 0.5, 0.03125, 0.5, 0.0, 0.5, 0.0, 0.5, 0.03125, 0.5, 0.7188, 0.5, 0.6875, 0.5, 0.6875, 0.5, 0.7188, 0.5, 0.1562, 0.5, 0.125, 0.5, 0.125, 0.5, 0.1562, 0.5, 0.8438, 0.5, 0.8125, 0.5, 0.8125, 0.5, 0.8438, 0.5, 0.2812, 0.5, 0.25, 0.5, 0.25, 0.5, 0.2812, 0.5, 0.9688, 0.5, 0.9375, 0.5, 0.9375, 0.5, 0.9687, 0.5, 0.6875, 0.5, 0.6562, 0.5, 0.6562, 0.5, 0.6875, 0.5, 0.4062, 0.5, 0.375, 0.5, 0.375, 0.5, 0.4062, 0.5, 0.125, 0.5, 0.09375, 0.5, 0.09375, 0.5, 0.125, 0.5, 0.8125, 0.5, 0.7812, 0.5, 0.7812, 0.5, 0.8125, 0.5, 0.25, 0.5, 0.2188, 0.5, 0.2188, 0.5, 0.25, 0.5])
me_plane.materials.append(mat_material_001)
me_plane.materials.append(mat_material_002)
me_plane.materials.append(mat_material_003)
me_plane.use_remesh_fix_poles = True
me_plane.use_remesh_preserve_attributes = False
me_plane.update()

# ---- objects
ob_light = bpy.data.objects.new('Light', light_light)
ob_camera = bpy.data.objects.new('Camera', cam_camera)
ob_plane = bpy.data.objects.new('Plane', me_plane)

# ---- transforms, parenting, visibility, modifiers, constraints
ob_light.location = (4.076, 1.005, 5.904)
ob_light.rotation_euler = (0.6503, 0.05522, 1.866)
ob_light.lock_rotations_4d = False
ob_light.empty_display_type = 'ARROWS'
ob_light.color = (0.0, 0.0, 0.0, 0.0)
ob_light.lineart.crease_threshold = 0.0
ob_camera.location = (7.359, -6.926, 4.958)
ob_camera.rotation_euler = (1.109, 0.0, 0.8149)
ob_camera.lock_rotations_4d = False
ob_camera.empty_display_type = 'ARROWS'
ob_camera.color = (0.0, 0.0, 0.0, 0.0)
ob_camera.display_type = 'WIRE'
ob_camera.lineart.crease_threshold = 0.0
ob_plane.location = (0.0, 0.08165, 0.0)
ob_plane.rotation_euler = (1.571, -0.0, 3.142)
ob_plane.scale = (1.25, 0.6929, 0.5049)
_m = ob_plane.modifiers.new('Solidify', 'SOLIDIFY')
_m.thickness = 0.19

# ---- collection membership
col_collection.objects.link(ob_light)
col_collection.objects.link(ob_camera)
col_collection.objects.link(ob_plane)

# ---- scene / render settings (as saved in the file)
scene.camera = ob_camera
scene.frame_start = 1; scene.frame_end = 250; scene.frame_set(1)
scene.render.engine = 'BLENDER_EEVEE_NEXT'
scene.cycles.sampling_pattern = 'TABULATED_SOBOL'
scene.cycles.use_light_tree = False
scene.view_settings.view_transform = 'Filmic'
bpy.context.view_layer.update()
